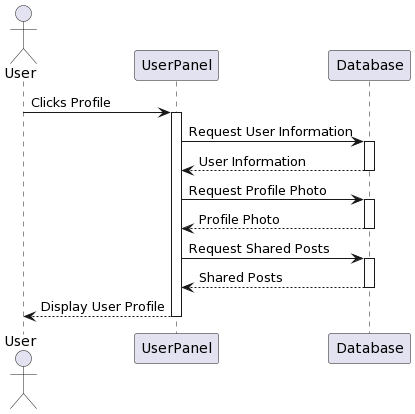

The diagram above was rendered by PlantUML. Its source (embedded in the PNG):
@startuml
actor User
participant UserPanel
participant Database

User -> UserPanel: Clicks Profile
activate UserPanel

UserPanel -> Database: Request User Information
activate Database
Database --> UserPanel: User Information
deactivate Database

UserPanel -> Database: Request Profile Photo
activate Database
Database --> UserPanel: Profile Photo
deactivate Database

UserPanel -> Database: Request Shared Posts
activate Database
Database --> UserPanel: Shared Posts
deactivate Database

UserPanel --> User: Display User Profile
deactivate UserPanel
@enduml